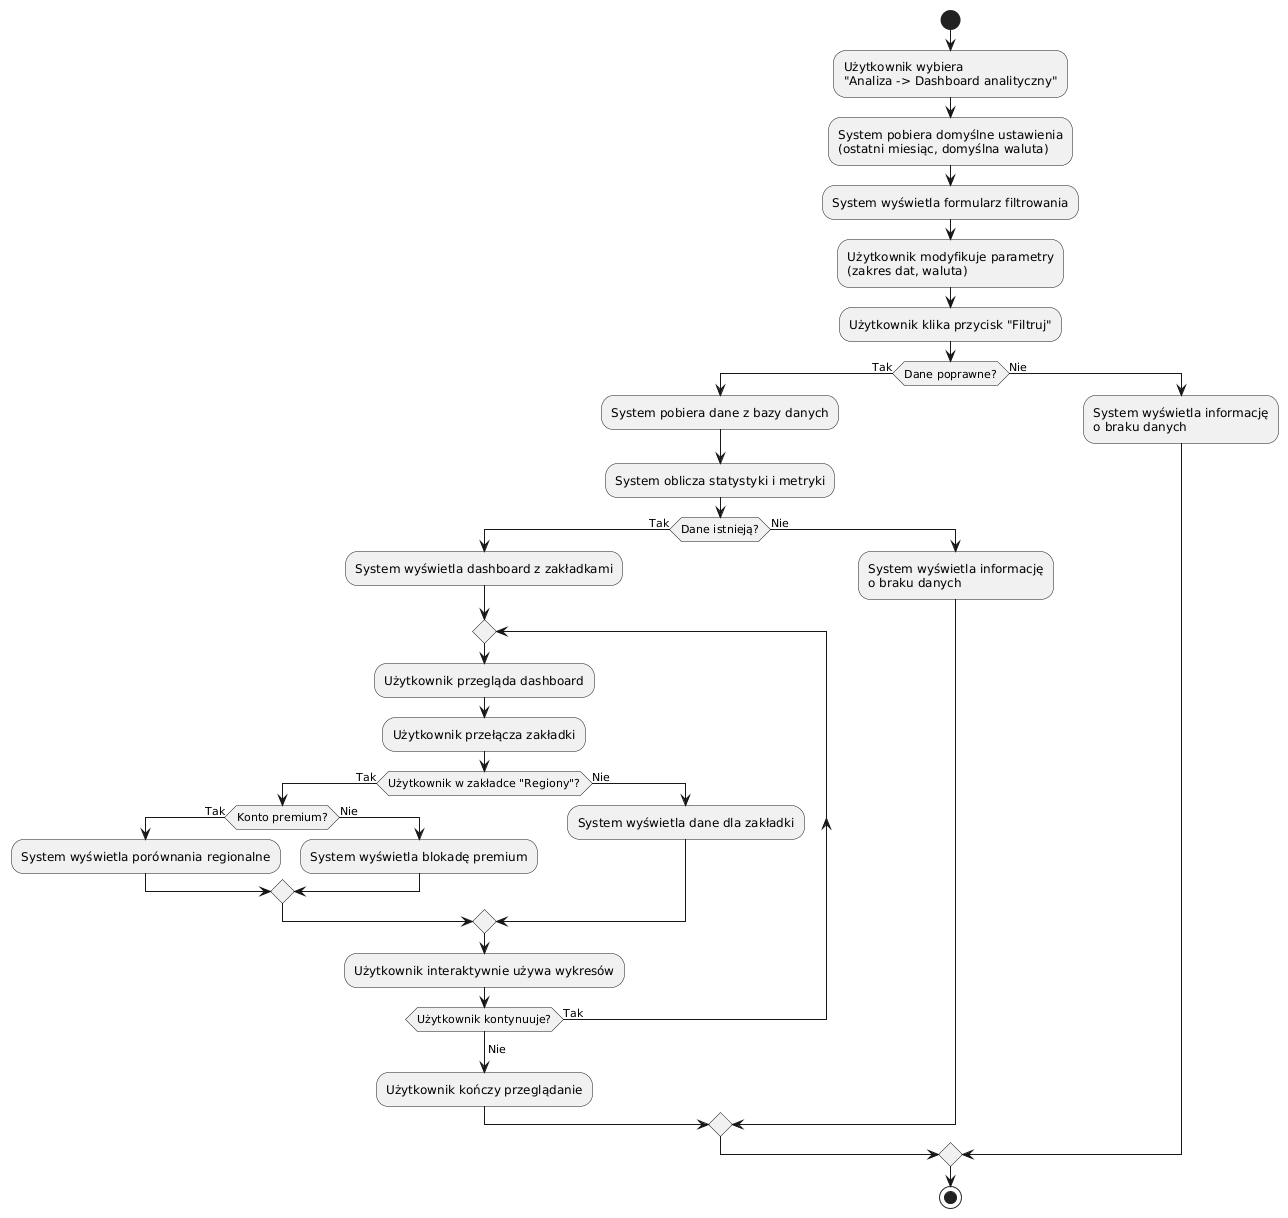

The diagram above was rendered by PlantUML. Its source (embedded in the PNG):
@startuml
start

:Użytkownik wybiera 
"Analiza -> Dashboard analityczny";

:System pobiera domyślne ustawienia 
(ostatni miesiąc, domyślna waluta);

:System wyświetla formularz filtrowania;

:Użytkownik modyfikuje parametry 
(zakres dat, waluta);

:Użytkownik klika przycisk "Filtruj";

if (Dane poprawne?) then (Tak)
  :System pobiera dane z bazy danych;
  :System oblicza statystyki i metryki;
  
  if (Dane istnieją?) then (Tak)
    :System wyświetla dashboard z zakładkami;
    
    repeat
      :Użytkownik przegląda dashboard;
      :Użytkownik przełącza zakładki;
      
      if (Użytkownik w zakładce "Regiony"?) then (Tak)
        if (Konto premium?) then (Tak)
          :System wyświetla porównania regionalne;
        else (Nie)
          :System wyświetla blokadę premium;
        endif
      else (Nie)
        :System wyświetla dane dla zakładki;
      endif
      
      :Użytkownik interaktywnie używa wykresów;
    repeat while (Użytkownik kontynuuje?) is (Tak)
    ->Nie;
    
    :Użytkownik kończy przeglądanie;
  else (Nie)
    :System wyświetla informację 
    o braku danych;
  endif
  
else (Nie)
  :System wyświetla informację
o braku danych;
endif

stop
@enduml